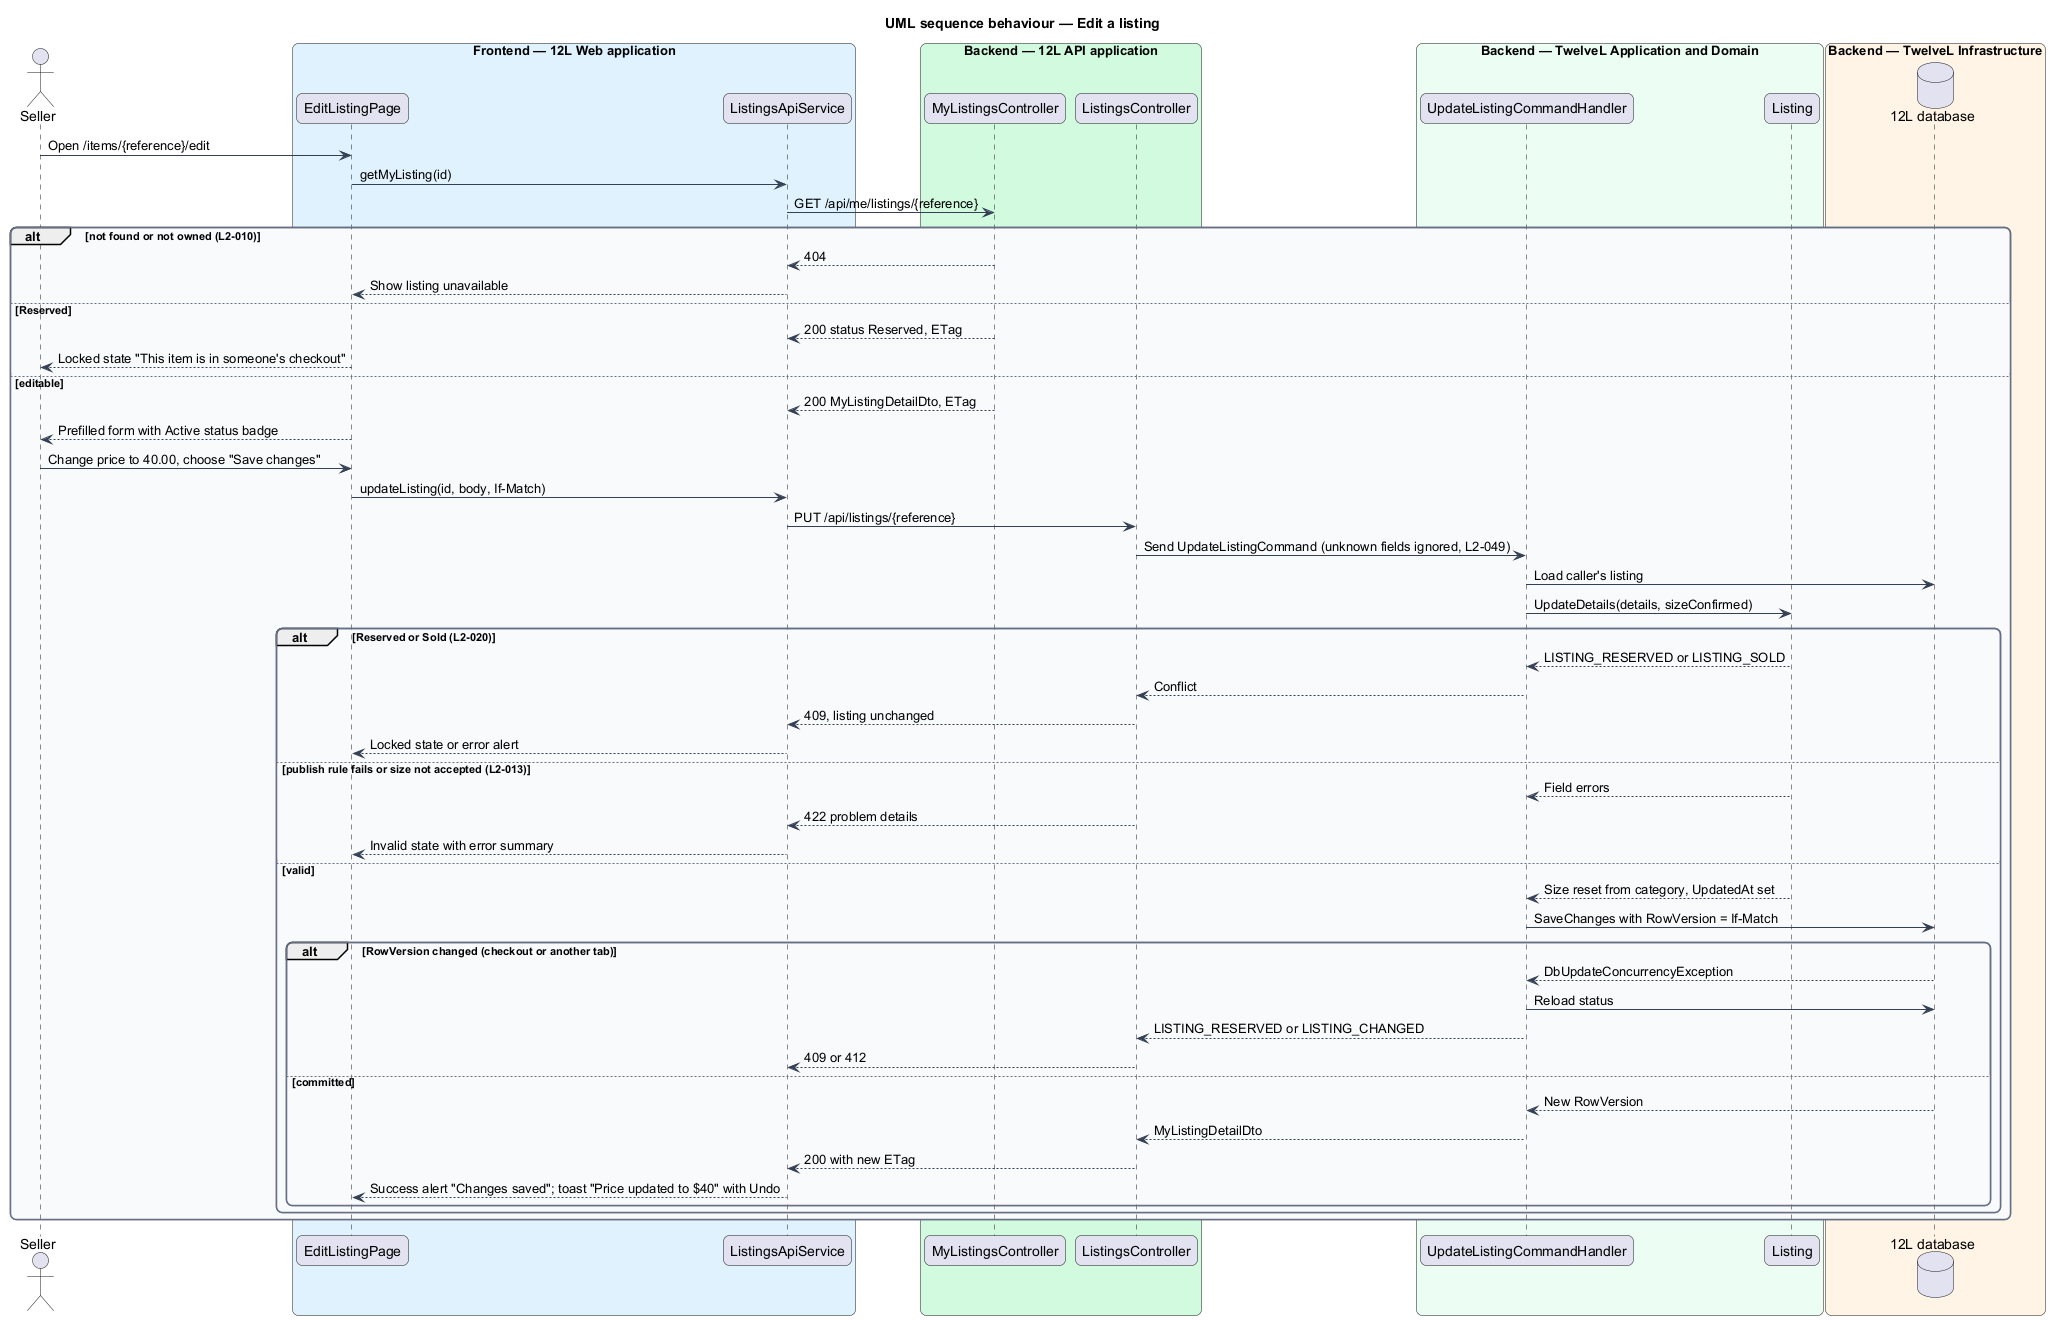

The diagram above was rendered by PlantUML. Its source (embedded in the PNG):
@startuml
title UML sequence behaviour — Edit a listing
skinparam backgroundColor #FFFFFF
skinparam shadowing false
skinparam roundcorner 12
skinparam defaultFontName Arial
skinparam ArrowColor #344054
skinparam rectangle {
  BorderColor #344054
  FontColor #101828
}
skinparam package {
  BorderColor #667085
  FontColor #101828
  BackgroundColor #F9FAFB
}
actor "Seller" as actor
box "Frontend — 12L Web application" #E0F2FE
  participant "EditListingPage" as page
  participant "ListingsApiService" as client
end box
box "Backend — 12L API application" #D1FADF
  participant "MyListingsController" as myctrl
  participant "ListingsController" as controller
end box
box "Backend — TwelveL Application and Domain" #ECFDF3
  participant "UpdateListingCommandHandler" as handler
  participant "Listing" as entity
end box
box "Backend — TwelveL Infrastructure" #FFF4E5
  database "12L database" as db
end box
actor -> page : Open /items/{reference}/edit
page -> client : getMyListing(id)
client -> myctrl : GET /api/me/listings/{reference}
alt not found or not owned (L2-010)
  myctrl --> client : 404
  client --> page : Show listing unavailable
else Reserved
  myctrl --> client : 200 status Reserved, ETag
  page --> actor : Locked state "This item is in someone's checkout"
else editable
  myctrl --> client : 200 MyListingDetailDto, ETag
  page --> actor : Prefilled form with Active status badge
  actor -> page : Change price to 40.00, choose "Save changes"
  page -> client : updateListing(id, body, If-Match)
  client -> controller : PUT /api/listings/{reference}
  controller -> handler : Send UpdateListingCommand (unknown fields ignored, L2-049)
  handler -> db : Load caller's listing
  handler -> entity : UpdateDetails(details, sizeConfirmed)
  alt Reserved or Sold (L2-020)
    entity --> handler : LISTING_RESERVED or LISTING_SOLD
    handler --> controller : Conflict
    controller --> client : 409, listing unchanged
    client --> page : Locked state or error alert
  else publish rule fails or size not accepted (L2-013)
    entity --> handler : Field errors
    controller --> client : 422 problem details
    client --> page : Invalid state with error summary
  else valid
    entity --> handler : Size reset from category, UpdatedAt set
    handler -> db : SaveChanges with RowVersion = If-Match
    alt RowVersion changed (checkout or another tab)
      db --> handler : DbUpdateConcurrencyException
      handler -> db : Reload status
      handler --> controller : LISTING_RESERVED or LISTING_CHANGED
      controller --> client : 409 or 412
    else committed
      db --> handler : New RowVersion
      handler --> controller : MyListingDetailDto
      controller --> client : 200 with new ETag
      client --> page : Success alert "Changes saved"; toast "Price updated to $40" with Undo
    end
  end
end
@enduml